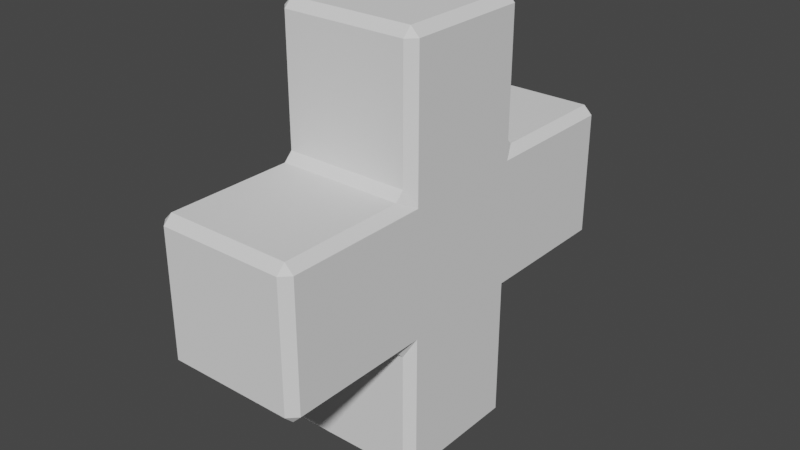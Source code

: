 # Source: healthItem.blend  (saved by Blender 3.5.10; exported with 4.5.12 LTS)
import bpy
from mathutils import Matrix  # noqa: F401  (used for matrix-valued properties, if any)

bpy.ops.wm.read_factory_settings(use_empty=True)
scene = bpy.context.scene
scene.name = 'Scene'

# ---- collections
col_collection = bpy.data.collections.new('Collection'); scene.collection.children.link(col_collection)

# ---- world
world_world = bpy.data.worlds.new('World'); scene.world = world_world
world_world.use_nodes = True; world_world.node_tree.nodes.clear()
_N = world_world.node_tree.nodes; _L = world_world.node_tree.links
n0 = _N.new('ShaderNodeOutputWorld'); n0.name = 'World Output'; n0.location = (300, 300)
n1 = _N.new('ShaderNodeBackground'); n1.name = 'Background'; n1.location = (10, 300)
n1.inputs[0].default_value = (0.05088, 0.05088, 0.05088, 1.0)
_L.new(n1.outputs[0], n0.inputs[0])
n0.is_active_output = True
world_world.color = (0.05088, 0.05088, 0.05088)
world_world.use_sun_shadow = False
world_world.sun_shadow_jitter_overblur = 0.0

# ---- meshes
me_cube = bpy.data.meshes.new('Cube')
me_cube.from_pydata([(-0.4392, -0.5, -0.5608), (-0.4392, -0.5608, -0.5), (-0.5, -0.4392, -0.4392), (-0.4392, -0.5608, 0.5), (-0.4392, -0.5, 0.5608), (-0.5, -0.4392, 0.4392), (-0.4392, 0.5, -0.5608), (-0.5, 0.4392, -0.4392), (-0.4392, 0.5608, -0.5), (-0.4392, 0.5608, 0.5), (-0.5, 0.4392, 0.4392), (-0.4392, 0.5, 0.5608), (0.4392, -0.5, -0.5608), (0.5, -0.4392, -0.4392), (0.4392, -0.5608, -0.5), (0.4392, -0.5608, 0.5), (0.5, -0.4392, 0.4392), (0.4392, -0.5, 0.5608), (0.4392, 0.5, -0.5608), (0.4392, 0.5608, -0.5), (0.5, 0.4392, -0.4392), (0.4392, 0.5608, 0.5), (0.4392, 0.5, 0.5608), (0.5, 0.4392, 0.4392), (-0.5, -0.4392, 1.439), (-0.4392, -0.5, 1.439), (-0.4392, -0.4392, 1.5), (-0.5, 0.4392, 1.439), (-0.4392, 0.4392, 1.5), (-0.4392, 0.5, 1.439), (0.4392, 0.5, 1.439), (0.4392, 0.4392, 1.5), (0.5, 0.4392, 1.439), (0.5, -0.4392, 1.439), (0.4392, -0.4392, 1.5), (0.4392, -0.5, 1.439), (-0.5, -1.439, -0.4392), (-0.4392, -1.439, -0.5), (-0.4392, -1.5, -0.4392), (-0.5, -1.439, 0.4392), (-0.4392, -1.5, 0.4392), (-0.4392, -1.439, 0.5), (0.5, -1.439, 0.4392), (0.4392, -1.439, 0.5), (0.4392, -1.5, 0.4392), (0.5, -1.439, -0.4392), (0.4392, -1.5, -0.4392), (0.4392, -1.439, -0.5), (-0.5, 1.439, 0.4392), (-0.4392, 1.439, 0.5), (-0.4392, 1.5, 0.4392), (-0.5, 1.439, -0.4392), (-0.4392, 1.5, -0.4392), (-0.4392, 1.439, -0.5), (0.4392, 1.439, -0.5), (0.4392, 1.5, -0.4392), (0.5, 1.439, -0.4392), (0.4392, 1.439, 0.5), (0.5, 1.439, 0.4392), (0.4392, 1.5, 0.4392), (-0.5, 0.4392, -1.439), (-0.4392, 0.5, -1.439), (-0.4392, 0.4392, -1.5), (-0.5, -0.4392, -1.439), (-0.4392, -0.4392, -1.5), (-0.4392, -0.5, -1.439), (0.4392, 0.5, -1.439), (0.5, 0.4392, -1.439), (0.4392, 0.4392, -1.5), (0.5, -0.4392, -1.439), (0.4392, -0.5, -1.439), (0.4392, -0.4392, -1.5)], [], [(1, 14, 47, 37), (20, 13, 69, 67), (13, 16, 42, 45), (4, 17, 35, 25), (2, 5, 10, 7), (15, 3, 41, 43), (46, 44, 40, 38), (7, 10, 48, 51), (9, 21, 57, 49), (23, 20, 56, 58), (52, 50, 59, 55), (16, 23, 32, 33), (12, 0, 65, 70), (5, 2, 36, 39), (62, 68, 71, 64), (6, 18, 66, 61), (31, 28, 26, 34), (22, 11, 29, 30), (20, 23, 16, 13), (10, 5, 24, 27), (19, 8, 53, 54), (0, 1, 2), (3, 4, 5), (6, 7, 8), (9, 10, 11), (12, 13, 14), (15, 16, 17), (18, 19, 20), (21, 22, 23), (24, 25, 26), (27, 28, 29), (30, 31, 32), (33, 34, 35), (36, 37, 38), (39, 40, 41), (42, 43, 44), (45, 46, 47), (48, 49, 50), (51, 52, 53), (54, 55, 56), (57, 58, 59), (60, 61, 62), (63, 64, 65), (66, 67, 68), (69, 70, 71), (18, 6, 8, 19), (11, 22, 21, 9), (0, 12, 14, 1), (17, 4, 3, 15), (26, 28, 27, 24), (28, 31, 30, 29), (31, 34, 33, 32), (34, 26, 25, 35), (4, 25, 24, 5), (29, 11, 10, 27), (16, 33, 35, 17), (32, 23, 22, 30), (38, 40, 39, 36), (44, 46, 45, 42), (37, 47, 46, 38), (43, 41, 40, 44), (5, 39, 41, 3), (42, 16, 15, 43), (47, 14, 13, 45), (1, 37, 36, 2), (50, 52, 51, 48), (54, 53, 52, 55), (49, 57, 59, 50), (58, 56, 55, 59), (23, 58, 57, 21), (48, 10, 9, 49), (53, 8, 7, 51), (19, 54, 56, 20), (62, 64, 63, 60), (68, 62, 61, 66), (71, 68, 67, 69), (64, 71, 70, 65), (6, 61, 60, 7), (65, 0, 2, 63), (12, 70, 69, 13), (66, 18, 20, 67), (2, 7, 60, 63)])
_uv = me_cube.uv_layers.new(name='UVMap')
_uv.uv.foreach_set('vector', [0.1402, 0.75, 0.3598, 0.75, 0.3598, 0.75, 0.1402, 0.75, 0.375, 0.5152, 0.375, 0.7348, 0.375, 0.7348, 0.375, 0.5152, 0.3902, 0.75, 0.6098, 0.75, 0.6098, 0.75, 0.3902, 0.75, 0.625, 0.9848, 0.625, 0.7652, 0.625, 0.7652, 0.625, 0.9848, 0.3902, 0.01521, 0.6098, 0.01521, 0.6098, 0.2348, 0.3902, 0.2348, 0.625, 0.7652, 0.625, 0.9848, 0.625, 0.9848, 0.625, 0.7652, 0.3902, 0.7652, 0.6098, 0.7652, 0.6098, 0.9848, 0.3902, 0.9848, 0.3902, 0.25, 0.6098, 0.25, 0.6098, 0.25, 0.3902, 0.25, 0.625, 0.2652, 0.625, 0.4848, 0.625, 0.4848, 0.625, 0.2652, 0.6098, 0.5, 0.3902, 0.5, 0.3902, 0.5, 0.6098, 0.5, 0.3902, 0.2652, 0.6098, 0.2652, 0.6098, 0.4848, 0.3902, 0.4848, 0.625, 0.7348, 0.625, 0.5152, 0.625, 0.5152, 0.625, 0.7348, 0.3598, 0.75, 0.1402, 0.75, 0.1402, 0.75, 0.3598, 0.75, 0.6098, 0.0, 0.3902, 0.0, 0.3902, 0.0, 0.6098, 0.0, 0.1402, 0.5152, 0.3598, 0.5152, 0.3598, 0.7348, 0.1402, 0.7348, 0.1402, 0.5, 0.3598, 0.5, 0.3598, 0.5, 0.1402, 0.5, 0.6402, 0.5152, 0.8598, 0.5152, 0.8598, 0.7348, 0.6402, 0.7348, 0.625, 0.4848, 0.625, 0.2652, 0.625, 0.2652, 0.625, 0.4848, 0.3902, 0.5152, 0.6098, 0.5152, 0.6098, 0.7348, 0.3902, 0.7348, 0.625, 0.2348, 0.625, 0.01521, 0.625, 0.01521, 0.625, 0.2348, 0.3598, 0.5, 0.1402, 0.5, 0.1402, 0.5, 0.3598, 0.5, 0.1402, 0.75, 0.1402, 0.75, 0.125, 0.75, 0.625, 0.9848, 0.625, 0.9848, 0.625, 1.0, 0.1402, 0.5, 0.125, 0.5, 0.1402, 0.5, 0.625, 0.2652, 0.625, 0.2348, 0.625, 0.2652, 0.3598, 0.75, 0.3902, 0.75, 0.3598, 0.75, 0.625, 0.7652, 0.625, 0.7348, 0.625, 0.7652, 0.3598, 0.5, 0.3598, 0.5, 0.375, 0.5152, 0.625, 0.4848, 0.625, 0.4848, 0.6098, 0.5, 0.625, 1.0, 0.625, 0.9848, 0.625, 0.9848, 0.625, 0.25, 0.625, 0.2652, 0.625, 0.2652, 0.625, 0.4848, 0.625, 0.4848, 0.625, 0.5, 0.625, 0.75, 0.625, 0.7652, 0.625, 0.7652, 0.125, 0.75, 0.1402, 0.75, 0.1402, 0.75, 0.6098, 1.0, 0.6098, 0.9848, 0.625, 0.9848, 0.6098, 0.75, 0.625, 0.7652, 0.6098, 0.7652, 0.375, 0.75, 0.3598, 0.75, 0.3598, 0.75, 0.6098, 0.25, 0.625, 0.2652, 0.6098, 0.2652, 0.125, 0.5, 0.1402, 0.5, 0.1402, 0.5, 0.3598, 0.5, 0.3598, 0.5, 0.375, 0.5, 0.625, 0.4848, 0.6098, 0.5, 0.6098, 0.4848, 0.125, 0.5152, 0.1402, 0.5, 0.1402, 0.5152, 0.125, 0.7348, 0.1402, 0.7348, 0.1402, 0.75, 0.3598, 0.5, 0.375, 0.5152, 0.3598, 0.5152, 0.375, 0.7348, 0.3598, 0.75, 0.3598, 0.7348, 0.3598, 0.5, 0.1402, 0.5, 0.1402, 0.5, 0.3598, 0.5, 0.625, 0.2652, 0.625, 0.4848, 0.625, 0.4848, 0.625, 0.2652, 0.1402, 0.75, 0.3598, 0.75, 0.3598, 0.75, 0.1402, 0.75, 0.625, 0.7652, 0.625, 0.9848, 0.625, 0.9848, 0.625, 0.7652, 0.8598, 0.7348, 0.8598, 0.5152, 0.875, 0.5152, 0.875, 0.7348, 0.625, 0.2652, 0.625, 0.4848, 0.625, 0.4848, 0.625, 0.2652, 0.6402, 0.5152, 0.6402, 0.7348, 0.625, 0.7348, 0.625, 0.5152, 0.625, 0.7652, 0.625, 0.9848, 0.625, 0.9848, 0.625, 0.7652, 0.625, 0.9848, 0.625, 0.9848, 0.625, 1.0, 0.625, 1.0, 0.625, 0.2652, 0.625, 0.2652, 0.625, 0.2348, 0.625, 0.2348, 0.625, 0.7348, 0.625, 0.7348, 0.625, 0.7652, 0.625, 0.7652, 0.625, 0.5152, 0.625, 0.5152, 0.625, 0.4848, 0.625, 0.4848, 0.3902, 0.9848, 0.6098, 0.9848, 0.6098, 1.0, 0.3902, 1.0, 0.6098, 0.7652, 0.3902, 0.7652, 0.3902, 0.75, 0.6098, 0.75, 0.1402, 0.75, 0.3598, 0.75, 0.3598, 0.75, 0.1402, 0.75, 0.625, 0.7652, 0.625, 0.9848, 0.6098, 0.9848, 0.6098, 0.7652, 0.625, 1.0, 0.625, 1.0, 0.625, 0.9848, 0.625, 0.9848, 0.6098, 0.75, 0.6098, 0.75, 0.625, 0.7652, 0.625, 0.7652, 0.3598, 0.75, 0.3598, 0.75, 0.3902, 0.75, 0.3902, 0.75, 0.1402, 0.75, 0.1402, 0.75, 0.125, 0.75, 0.125, 0.75, 0.6098, 0.2652, 0.3902, 0.2652, 0.3902, 0.25, 0.6098, 0.25, 0.3598, 0.5, 0.1402, 0.5, 0.1402, 0.5, 0.3598, 0.5, 0.625, 0.2652, 0.625, 0.4848, 0.6098, 0.4848, 0.6098, 0.2652, 0.6098, 0.5, 0.3902, 0.5, 0.3902, 0.4848, 0.6098, 0.4848, 0.6098, 0.5, 0.6098, 0.5, 0.625, 0.4848, 0.625, 0.4848, 0.6098, 0.25, 0.6098, 0.25, 0.625, 0.2652, 0.625, 0.2652, 0.1402, 0.5, 0.1402, 0.5, 0.125, 0.5, 0.125, 0.5, 0.3598, 0.5, 0.3598, 0.5, 0.3902, 0.5, 0.3902, 0.5, 0.1402, 0.5152, 0.1402, 0.7348, 0.125, 0.7348, 0.125, 0.5152, 0.3598, 0.5152, 0.1402, 0.5152, 0.1402, 0.5, 0.3598, 0.5, 0.3598, 0.7348, 0.3598, 0.5152, 0.375, 0.5152, 0.375, 0.7348, 0.1402, 0.7348, 0.3598, 0.7348, 0.3598, 0.75, 0.1402, 0.75, 0.1402, 0.5, 0.1402, 0.5, 0.125, 0.5, 0.125, 0.5, 0.1402, 0.75, 0.1402, 0.75, 0.125, 0.75, 0.125, 0.75, 0.3598, 0.75, 0.3598, 0.75, 0.375, 0.7348, 0.375, 0.7348, 0.3598, 0.5, 0.3598, 0.5, 0.375, 0.5152, 0.375, 0.5152, 0.375, 0.01521, 0.375, 0.2348, 0.375, 0.2348, 0.375, 0.01521])
me_cube.update()

# ---- objects
ob_cube = bpy.data.objects.new('Cube', me_cube)

# ---- transforms, parenting, visibility, modifiers, constraints
ob_cube.location = (0.0, 0.0, 0.0)

# ---- collection membership
col_collection.objects.link(ob_cube)

# ---- scene / render settings (as saved in the file)
scene.frame_start = 1; scene.frame_end = 250; scene.frame_set(1)
scene.render.engine = 'BLENDER_EEVEE_NEXT'
scene.cycles.use_denoising = False
scene.cycles.sampling_pattern = 'TABULATED_SOBOL'
scene.view_settings.view_transform = 'Filmic'
scene.unit_settings.scale_length = 2.0
bpy.context.view_layer.update()

# ---- added for rendering (the .blend has no active camera and no usable light): camera, sun
cam_auto = bpy.data.cameras.new('AutoCamera')
cam_auto.lens = 50.0
cam_auto.sensor_width = 36.0
cam_auto.clip_end = 1000.0
ob_auto_camera = bpy.data.objects.new('AutoCamera', cam_auto)
scene.collection.objects.link(ob_auto_camera)
ob_auto_camera.location = (4.03296, -4.83955, 3.22637)
ob_auto_camera.rotation_euler = (1.09748, -7.21219e-08, 0.694738)
scene.camera = ob_auto_camera
light_auto_sun = bpy.data.lights.new('AutoSun', 'SUN')
light_auto_sun.energy = 3.0
light_auto_sun.angle = 0.0523599
ob_auto_sun = bpy.data.objects.new('AutoSun', light_auto_sun)
scene.collection.objects.link(ob_auto_sun)
ob_auto_sun.rotation_euler = (0.872665, 0.174533, 0.523599)
bpy.context.view_layer.update()

